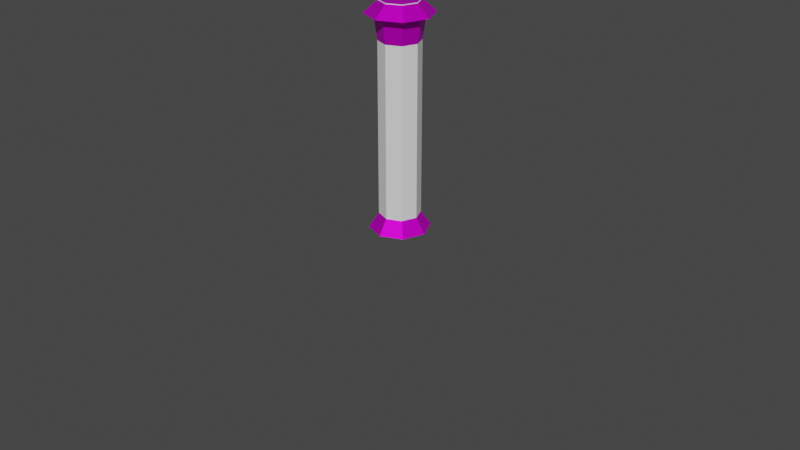 # Source: teahouse.blend  (saved by Blender 4.0.36; exported with 4.5.12 LTS)
import bpy
from mathutils import Matrix  # noqa: F401  (used for matrix-valued properties, if any)

bpy.ops.wm.read_factory_settings(use_empty=True)
scene = bpy.context.scene
scene.name = 'Scene'
col_streetlight = bpy.data.collections.new('Streetlight')  # instanced only; not linked into the scene

# ---- images (referenced by path relative to the original .blend; pixels are not part of the script)
import os
ASSET_DIR = os.environ.get("B2B_ASSET_DIR", "")  # directory of the original .blend (textures are referenced by path, not embedded)
HERE = os.path.dirname(os.path.abspath(__file__))  # packed textures are extracted next to this script under _unpacked/

def load_image(name, relpath, width, height, colorspace="sRGB"):
    """Load a texture the original file referenced (path relative to the .blend, or extracted next to this script)."""
    p = next((c for c in (os.path.join(HERE, relpath), os.path.join(ASSET_DIR, relpath)) if relpath and os.path.exists(c)), "")
    if p:
        img = bpy.data.images.load(p, check_existing=True)
        img.name = name
    else:  # same state as the original file: an image datablock whose file is absent (Cycles renders it pink)
        img = bpy.data.images.new(name, width, height)
        img.source = "FILE"
        img.filepath = "//" + (relpath or name)
    img.colorspace_settings.name = colorspace
    return img
img_streetlight_png = load_image('Streetlight.png', 'Streetlight.png', 1024, 1024, 'sRGB')

# ---- materials (node trees are filled in below, after node groups)
mat_streetlight = bpy.data.materials.new('Streetlight')
mat_streetlight.alpha_threshold = 0.2987
mat_streetlight.use_transparent_shadow = False

# ---- material node trees
mat_streetlight.use_nodes = True; mat_streetlight.node_tree.nodes.clear()
_N = mat_streetlight.node_tree.nodes; _L = mat_streetlight.node_tree.links
n0 = _N.new('ShaderNodeOutputMaterial'); n0.name = 'Material Output'; n0.location = (300, 300)
n1 = _N.new('ShaderNodeTexImage'); n1.name = 'Image Texture'; n1.location = (-369, 286)
n1.image = img_streetlight_png
n2 = _N.new('ShaderNodeBsdfPrincipled'); n2.name = 'Principled BSDF'; n2.location = (10, 300)
n2.inputs[1].default_value = 0.7061
n2.inputs[2].default_value = 0.4649
n2.inputs[3].default_value = 1.25
_L.new(n2.outputs[0], n0.inputs[0])
_L.new(n1.outputs[0], n2.inputs[0])
_L.new(n1.outputs[1], n2.inputs[4])
n0.is_active_output = True

# ---- world
world_world = bpy.data.worlds.new('World'); scene.world = world_world
world_world.use_nodes = True; world_world.node_tree.nodes.clear()
_N = world_world.node_tree.nodes; _L = world_world.node_tree.links
n0 = _N.new('ShaderNodeOutputWorld'); n0.name = 'World Output'; n0.location = (300, 300)
n1 = _N.new('ShaderNodeBackground'); n1.name = 'Background'; n1.location = (10, 300)
n1.inputs[0].default_value = (0.05088, 0.05088, 0.05088, 1.0)
_L.new(n1.outputs[0], n0.inputs[0])
n0.is_active_output = True
world_world.color = (0.05088, 0.05088, 0.05088)
world_world.use_sun_shadow = False
world_world.sun_shadow_jitter_overblur = 0.0

# ---- meshes
me_cylinder = bpy.data.meshes.new('Cylinder')
me_cylinder.from_pydata([(4.187e-09, 0.4544, 0.0), (7.014e-09, 0.1823, 0.4), (0.3213, 0.3213, 0.0), (0.1289, 0.1289, 0.4), (0.4544, 2.155e-09, 0.0), (0.1823, 1.823e-09, 0.4), (0.3213, -0.3213, 0.0), (0.1289, -0.1289, 0.4), (4.187e-09, -0.4544, 0.0), (7.014e-09, -0.1823, 0.4), (-0.3213, -0.3213, 0.0), (-0.1289, -0.1289, 0.4), (-0.4544, 2.155e-09, 0.0), (-0.1823, 1.823e-09, 0.4), (-0.3213, 0.3213, 0.0), (-0.1289, 0.1289, 0.4), (7.014e-09, 0.1823, 2.488), (0.1289, 0.1289, 2.488), (0.1823, 1.823e-09, 2.488), (0.1289, -0.1289, 2.488), (7.014e-09, -0.1823, 2.488), (-0.1289, -0.1289, 2.488), (-0.1823, 1.823e-09, 2.488), (-0.1289, 0.1289, 2.488), (7.014e-09, 0.1823, 2.541), (0.1289, 0.1289, 2.541), (0.1823, 1.823e-09, 2.541), (0.1289, -0.1289, 2.541), (7.014e-09, -0.1823, 2.541), (-0.1289, -0.1289, 2.541), (-0.1823, 1.823e-09, 2.541), (-0.1289, 0.1289, 2.541), (8.945e-09, 0.2894, 2.689), (0.2046, 0.2046, 2.689), (0.2894, 1.799e-09, 2.689), (0.2046, -0.2046, 2.689), (8.945e-09, -0.2894, 2.689), (-0.2046, -0.2046, 2.689), (-0.2894, 1.799e-09, 2.689), (-0.2046, 0.2046, 2.689), (7.66e-09, 0.3518, 3.124), (0.2488, 0.2488, 3.124), (0.3518, 2.187e-09, 3.124), (0.2488, -0.2488, 3.124), (7.66e-09, -0.3518, 3.124), (-0.2488, -0.2488, 3.124), (-0.3518, 2.187e-09, 3.124), (-0.2488, 0.2488, 3.124), (1.004e-08, 0.2598, 3.314), (0.1837, 0.1837, 3.314), (0.2598, 2.59e-09, 3.314), (0.1837, -0.1837, 3.314), (1.004e-08, -0.2598, 3.314), (-0.1837, -0.1837, 3.314), (-0.2598, 2.59e-09, 3.314), (-0.1837, 0.1837, 3.314), (8.975e-09, 0.5039, 3.187), (0.3563, 0.3563, 3.187), (0.5039, 5.023e-09, 3.187), (0.3563, -0.3563, 3.187), (8.975e-09, -0.5039, 3.187), (-0.3563, -0.3563, 3.187), (-0.5039, 5.023e-09, 3.187), (-0.3563, 0.3563, 3.187), (8.324e-09, 0.2887, 3.375), (0.2042, 0.2042, 3.375), (0.2887, -3.032e-10, 3.375), (0.2042, -0.2042, 3.375), (8.324e-09, -0.2887, 3.375), (-0.2042, -0.2042, 3.375), (-0.2887, -3.032e-10, 3.375), (-0.2042, 0.2042, 3.375)], [], [(0, 1, 3, 2), (2, 3, 5, 4), (4, 5, 7, 6), (6, 7, 9, 8), (8, 9, 11, 10), (10, 11, 13, 12), (9, 7, 19, 20), (12, 13, 15, 14), (14, 15, 1, 0), (17, 19, 18), (15, 13, 22, 23), (5, 3, 17, 18), (11, 9, 20, 21), (1, 15, 23, 16), (3, 1, 16, 17), (7, 5, 18, 19), (13, 11, 21, 22), (19, 17, 20), (20, 17, 16), (16, 23, 21), (23, 22, 21), (21, 20, 16), (19, 20, 28, 27), (18, 17, 25, 26), (22, 23, 31, 30), (20, 21, 29, 28), (19, 18, 26, 27), (16, 17, 25, 24), (23, 16, 24, 31), (21, 22, 30, 29), (28, 29, 37, 36), (27, 26, 34, 35), (24, 25, 33, 32), (31, 24, 32, 39), (29, 30, 38, 37), (27, 28, 36, 35), (26, 25, 33, 34), (30, 31, 39, 38), (38, 39, 47, 46), (36, 37, 45, 44), (35, 34, 42, 43), (32, 33, 41, 40), (39, 32, 40, 47), (37, 38, 46, 45), (35, 36, 44, 43), (34, 33, 41, 42), (45, 46, 54, 53), (43, 44, 52, 51), (42, 41, 49, 50), (46, 47, 55, 54), (44, 45, 53, 52), (43, 42, 50, 51), (40, 41, 49, 48), (47, 40, 48, 55), (48, 49, 57, 56), (55, 48, 56, 63), (53, 54, 62, 61), (51, 52, 60, 59), (50, 49, 57, 58), (54, 55, 63, 62), (52, 53, 61, 60), (51, 50, 58, 59), (62, 63, 71, 70), (60, 61, 69, 68), (59, 58, 66, 67), (56, 57, 65, 64), (63, 56, 64, 71), (61, 62, 70, 69), (59, 60, 68, 67), (58, 57, 65, 66), (65, 66, 67), (67, 68, 65), (68, 69, 64), (69, 70, 71), (71, 64, 69), (64, 65, 68)])
_uv = me_cylinder.uv_layers.new(name='UVMap')
_uv.uv.foreach_set('vector', [0.04455, 0.0504, 0.1214, 0.156, 0.1116, 0.1689, 0.0001163, 0.1463, 0.0001163, 0.1463, 0.1116, 0.1689, 0.1144, 0.1802, 0.0333, 0.2356, 0.0333, 0.2356, 0.1144, 0.1802, 0.1217, 0.1886, 0.1093, 0.2816, 0.1093, 0.2816, 0.1217, 0.1886, 0.1321, 0.187, 0.196, 0.263, 0.196, 0.263, 0.1321, 0.187, 0.1393, 0.1764, 0.2507, 0.186, 0.2507, 0.186, 0.1393, 0.1764, 0.1396, 0.1625, 0.2399, 0.0818, 0.1321, 0.187, 0.1217, 0.1886, 0.1223, 0.1319, 0.1192, 0.1337, 0.2399, 0.0818, 0.1396, 0.1625, 0.1347, 0.1529, 0.1529, 0.01488, 0.1529, 0.01488, 0.1347, 0.1529, 0.1214, 0.156, 0.04455, 0.0504, 0.2877, 0.5944, 0.2509, 0.6097, 0.2662, 0.5944, 0.1347, 0.1529, 0.1396, 0.1625, 0.1207, 0.1137, 0.1219, 0.1312, 0.1144, 0.1802, 0.1116, 0.1689, 0.1308, 0.1037, 0.1301, 0.09653, 0.1393, 0.1764, 0.1321, 0.187, 0.1192, 0.1337, 0.1171, 0.1402, 0.1214, 0.156, 0.1347, 0.1529, 0.1219, 0.1312, 0.1283, 0.1149, 0.1116, 0.1689, 0.1214, 0.156, 0.1283, 0.1149, 0.1308, 0.1037, 0.1217, 0.1886, 0.1144, 0.1802, 0.1251, 0.1347, 0.1223, 0.1319, 0.1396, 0.1625, 0.1393, 0.1764, 0.1171, 0.1402, 0.1158, 0.1518, 0.2509, 0.6097, 0.2877, 0.5944, 0.2509, 0.6312, 0.2509, 0.6312, 0.2877, 0.5944, 0.303, 0.6097, 0.303, 0.6097, 0.303, 0.6312, 0.2662, 0.6465, 0.303, 0.6312, 0.2877, 0.6465, 0.2662, 0.6465, 0.2662, 0.6465, 0.2509, 0.6312, 0.303, 0.6097, 0.2873, 0.4623, 0.2983, 0.4734, 0.2959, 0.4787, 0.2813, 0.4645, 0.2877, 0.447, 0.2991, 0.4373, 0.2971, 0.4319, 0.2819, 0.444, 0.3254, 0.4641, 0.3253, 0.4489, 0.331, 0.4467, 0.3315, 0.4667, 0.2983, 0.4734, 0.314, 0.4745, 0.3162, 0.4806, 0.2959, 0.4787, 0.2873, 0.4623, 0.2877, 0.447, 0.2819, 0.444, 0.2813, 0.4645, 0.3144, 0.438, 0.2991, 0.4373, 0.2971, 0.4319, 0.3168, 0.4325, 0.3253, 0.4489, 0.3144, 0.438, 0.3168, 0.4325, 0.331, 0.4467, 0.314, 0.4745, 0.3254, 0.4641, 0.3315, 0.4667, 0.3162, 0.4806, 0.2959, 0.4787, 0.3162, 0.4806, 0.3268, 0.5115, 0.2824, 0.5077, 0.2813, 0.4645, 0.2819, 0.444, 0.2509, 0.4303, 0.2509, 0.4762, 0.3168, 0.4325, 0.2971, 0.4319, 0.2866, 0.4019, 0.3306, 0.4041, 0.331, 0.4467, 0.3168, 0.4325, 0.3306, 0.4041, 0.3614, 0.4359, 0.3162, 0.4806, 0.3315, 0.4667, 0.3621, 0.4819, 0.3268, 0.5115, 0.2813, 0.4645, 0.2959, 0.4787, 0.2824, 0.5077, 0.2509, 0.4762, 0.2819, 0.444, 0.2971, 0.4319, 0.2866, 0.4019, 0.2509, 0.4303, 0.3315, 0.4667, 0.331, 0.4467, 0.3614, 0.4359, 0.3621, 0.4819, 0.8971, 0.1034, 0.913, 0.1149, 0.9591, 0.06795, 0.8969, 0.02026, 0.8714, 0.1341, 0.8798, 0.1126, 0.8331, 0.06574, 0.8097, 0.134, 0.8767, 0.1561, 0.8926, 0.1675, 0.8928, 0.2507, 0.8305, 0.203, 0.9182, 0.1369, 0.9099, 0.1583, 0.9566, 0.2052, 0.98, 0.137, 0.913, 0.1149, 0.9182, 0.1369, 0.98, 0.137, 0.9591, 0.06795, 0.8798, 0.1126, 0.8971, 0.1034, 0.8969, 0.02026, 0.8331, 0.06574, 0.8767, 0.1561, 0.8714, 0.1341, 0.8097, 0.134, 0.8305, 0.203, 0.8926, 0.1675, 0.9099, 0.1583, 0.9566, 0.2052, 0.8928, 0.2507, 0.4899, 0.06216, 0.4995, 0.1566, 0.4507, 0.1389, 0.4372, 0.08952, 0.3184, 0.0001163, 0.4142, 0.0001162, 0.3921, 0.05913, 0.3394, 0.05575, 0.2509, 0.06116, 0.2594, 0.1539, 0.3117, 0.1272, 0.2997, 0.07878, 0.4995, 0.1566, 0.4302, 0.2185, 0.4093, 0.1624, 0.4507, 0.1389, 0.4142, 0.0001162, 0.4899, 0.06216, 0.4372, 0.08952, 0.3921, 0.05913, 0.3184, 0.0001163, 0.2509, 0.06116, 0.2997, 0.07878, 0.3394, 0.05575, 0.3334, 0.2166, 0.2594, 0.1539, 0.3117, 0.1272, 0.3557, 0.1575, 0.4302, 0.2185, 0.3334, 0.2166, 0.3557, 0.1575, 0.4093, 0.1624, 0.3557, 0.1575, 0.3117, 0.1272, 0.3271, 0.1173, 0.3693, 0.1368, 0.4093, 0.1624, 0.3557, 0.1575, 0.3693, 0.1368, 0.4142, 0.1421, 0.4372, 0.08952, 0.4507, 0.1389, 0.4729, 0.1357, 0.4245, 0.1051, 0.3394, 0.05575, 0.3921, 0.05913, 0.388, 0.08238, 0.3394, 0.07382, 0.2997, 0.07878, 0.3117, 0.1272, 0.3271, 0.1173, 0.281, 0.08274, 0.4507, 0.1389, 0.4093, 0.1624, 0.4142, 0.1421, 0.4729, 0.1357, 0.3921, 0.05913, 0.4372, 0.08952, 0.4245, 0.1051, 0.388, 0.08238, 0.3394, 0.05575, 0.2997, 0.07878, 0.281, 0.08274, 0.3394, 0.07382, 0.4729, 0.1357, 0.4142, 0.1421, 0.4044, 0.1231, 0.4222, 0.1249, 0.388, 0.08238, 0.4245, 0.1051, 0.407, 0.1107, 0.3808, 0.1006, 0.3394, 0.07382, 0.281, 0.08274, 0.3287, 0.09573, 0.3496, 0.09612, 0.3693, 0.1368, 0.3271, 0.1173, 0.3467, 0.1059, 0.3747, 0.1193, 0.4142, 0.1421, 0.3693, 0.1368, 0.3747, 0.1193, 0.4044, 0.1231, 0.4245, 0.1051, 0.4729, 0.1357, 0.4222, 0.1249, 0.407, 0.1107, 0.3394, 0.07382, 0.388, 0.08238, 0.3808, 0.1006, 0.3496, 0.09612, 0.281, 0.08274, 0.3271, 0.1173, 0.3467, 0.1059, 0.3287, 0.09573, 0.2509, 0.5359, 0.2751, 0.5117, 0.3092, 0.5117, 0.3092, 0.5117, 0.3334, 0.5359, 0.2509, 0.5359, 0.3334, 0.5359, 0.3334, 0.57, 0.2509, 0.57, 0.3334, 0.57, 0.3092, 0.5942, 0.2751, 0.5942, 0.2751, 0.5942, 0.2509, 0.57, 0.3334, 0.57, 0.2509, 0.57, 0.2509, 0.5359, 0.3334, 0.5359])
me_cylinder.materials.append(mat_streetlight)
me_cylinder.update()
me_cylinder_001 = bpy.data.meshes.new('Cylinder.001')
me_cylinder_001.from_pydata([(-5.877e-09, 0.3063, 0.0), (-5.877e-09, 0.3063, 3.368), (0.2166, 0.2166, 0.0), (0.2166, 0.2166, 3.368), (0.3063, 0.0, 0.0), (0.3063, 0.0, 3.368), (0.2166, -0.2166, 0.0), (0.2166, -0.2166, 3.368), (-5.877e-09, -0.3063, 0.0), (-5.877e-09, -0.3063, 3.368), (-0.2166, -0.2166, 0.0), (-0.2166, -0.2166, 3.368), (-0.3063, 0.0, 0.0), (-0.3063, 0.0, 3.368), (-0.2166, 0.2166, 0.0), (-0.2166, 0.2166, 3.368)], [], [(0, 1, 3, 2), (2, 3, 5, 4), (4, 5, 7, 6), (6, 7, 9, 8), (8, 9, 11, 10), (10, 11, 13, 12), (3, 1, 15, 13, 11, 9, 7, 5), (12, 13, 15, 14), (14, 15, 1, 0), (0, 2, 4, 6, 8, 10, 12, 14)])
_uv = me_cylinder_001.uv_layers.new(name='UVMap')
_uv.uv.foreach_set('vector', [1.0, 0.5, 1.0, 1.0, 0.875, 1.0, 0.875, 0.5, 0.875, 0.5, 0.875, 1.0, 0.75, 1.0, 0.75, 0.5, 0.75, 0.5, 0.75, 1.0, 0.625, 1.0, 0.625, 0.5, 0.625, 0.5, 0.625, 1.0, 0.5, 1.0, 0.5, 0.5, 0.5, 0.5, 0.5, 1.0, 0.375, 1.0, 0.375, 0.5, 0.375, 0.5, 0.375, 1.0, 0.25, 1.0, 0.25, 0.5, 0.4197, 0.4197, 0.25, 0.49, 0.08029, 0.4197, 0.01, 0.25, 0.08029, 0.08029, 0.25, 0.01, 0.4197, 0.08029, 0.49, 0.25, 0.25, 0.5, 0.25, 1.0, 0.125, 1.0, 0.125, 0.5, 0.125, 0.5, 0.125, 1.0, 0.0, 1.0, 0.0, 0.5, 0.75, 0.49, 0.9197, 0.4197, 0.99, 0.25, 0.9197, 0.08029, 0.75, 0.01, 0.5803, 0.08029, 0.51, 0.25, 0.5803, 0.4197])
me_cylinder_001.update()

# ---- objects
ob_lighting_components_scene = bpy.data.objects.new('lighting_components_Scene', None)
ob_streetlight_001 = bpy.data.objects.new('Streetlight.001', None)
ob_streetlight = bpy.data.objects.new('Streetlight', me_cylinder)
ob_streetlight_collision = bpy.data.objects.new('streetlight_collision', me_cylinder_001)
ob_empty = bpy.data.objects.new('Empty', None)

# ---- transforms, parenting, visibility, modifiers, constraints
ob_lighting_components_scene.location = (0.0, 0.0, 0.0)
ob_lighting_components_scene.scale = (0.0, 0.0, 0.0)
ob_lighting_components_scene.empty_display_size = 2.0
ob_streetlight_001.location = (0.0, 0.0, 0.0)
ob_streetlight_001.instance_type = 'COLLECTION'
ob_streetlight.location = (0.0, 0.0, 0.0)
ob_streetlight_collision.location = (0.0, 0.0, 0.0)
ob_empty.location = (0.0, 0.0, 2.89)
ob_empty.empty_display_type = 'SPHERE'
ob_streetlight_001.instance_collection = col_streetlight

# ---- collection membership
scene.collection.objects.link(ob_lighting_components_scene)
scene.collection.objects.link(ob_streetlight_001)
col_streetlight.objects.link(ob_streetlight)
col_streetlight.objects.link(ob_streetlight_collision)
col_streetlight.objects.link(ob_empty)

# ---- scene / render settings (as saved in the file)
scene.frame_start = 1; scene.frame_end = 250; scene.frame_set(1)
scene.render.engine = 'BLENDER_EEVEE_NEXT'
scene.cycles.sampling_pattern = 'TABULATED_SOBOL'
scene.cycles.use_light_tree = False
scene.view_settings.view_transform = 'Filmic'
bpy.context.view_layer.update()

# ---- added for rendering (the .blend has no active camera and no usable light): camera, sun
cam_auto = bpy.data.cameras.new('AutoCamera')
cam_auto.lens = 50.0
cam_auto.sensor_width = 36.0
cam_auto.clip_end = 1000.0
ob_auto_camera = bpy.data.objects.new('AutoCamera', cam_auto)
scene.collection.objects.link(ob_auto_camera)
ob_auto_camera.location = (9.25225, -11.1027, 7.4018)
ob_auto_camera.rotation_euler = (1.09748, -7.21219e-08, 0.694738)
scene.camera = ob_auto_camera
light_auto_sun = bpy.data.lights.new('AutoSun', 'SUN')
light_auto_sun.energy = 3.0
light_auto_sun.angle = 0.0523599
ob_auto_sun = bpy.data.objects.new('AutoSun', light_auto_sun)
scene.collection.objects.link(ob_auto_sun)
ob_auto_sun.rotation_euler = (0.872665, 0.174533, 0.523599)
bpy.context.view_layer.update()
